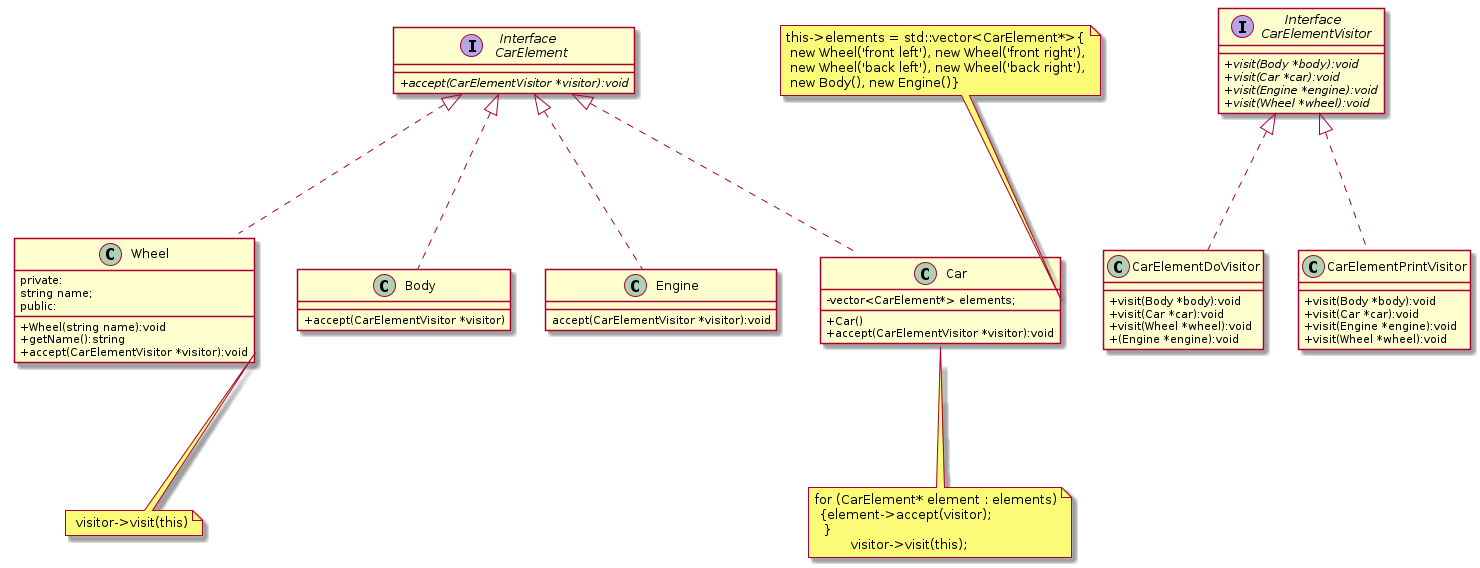

The diagram above was rendered by PlantUML. Its source (embedded in the PNG):
@startuml
skinparam classAttributeIconSize 0

interface "Interface \n CarElement" as CarElement
{
+{abstract} accept(CarElementVisitor *visitor):void
}

interface "Interface \n CarElementVisitor" as CarElementVisitor
{
    +{abstract} visit(Body *body):void
    +{abstract} visit(Car *car):void
    +{abstract} visit(Engine *engine):void
    +{abstract} visit(Wheel *wheel):void
}

class Wheel
{
private:
    string name;
public:
    + Wheel(string name):void
    + getName():string
    + accept(CarElementVisitor *visitor):void
}

note " visitor->visit(this)" as Wheelaccept





class Body 
{
   + accept(CarElementVisitor *visitor)
}



class Engine 
{
    accept(CarElementVisitor *visitor):void
 
}



class Car
{
-   vector<CarElement*> elements;
+   Car()
+    accept(CarElementVisitor *visitor):void
}



note "this->elements = std::vector<CarElement*>{\n new Wheel('front left'), new Wheel('front right'),\n new Wheel('back left'), new Wheel('back right'),\n new Body(), new Engine()}" as CarConstruct


note "for (CarElement* element : elements)\n {element->accept(visitor);\n  }\n         visitor->visit(this);" as CarAccept






class CarElementDoVisitor 
{

    + visit(Body *body):void
    + visit(Car *car):void
    + visit(Wheel *wheel):void
    + (Engine *engine):void
}



class CarElementPrintVisitor
{
    +visit(Body *body):void 
    + visit(Car *car):void 
    + visit(Engine *engine):void 
    + visit(Wheel *wheel):void 
}




Body -up..|>  CarElement
Wheel -up..|>  CarElement
Engine -up..|> CarElement
Wheelaccept -up..Wheel::accept

Car -up..|> CarElement


CarElementDoVisitor -up..|>  CarElementVisitor
CarElementPrintVisitor -up..|>  CarElementVisitor


CarConstruct -down..Car::Car
CarAccept -up..Car::acecept
@enduml